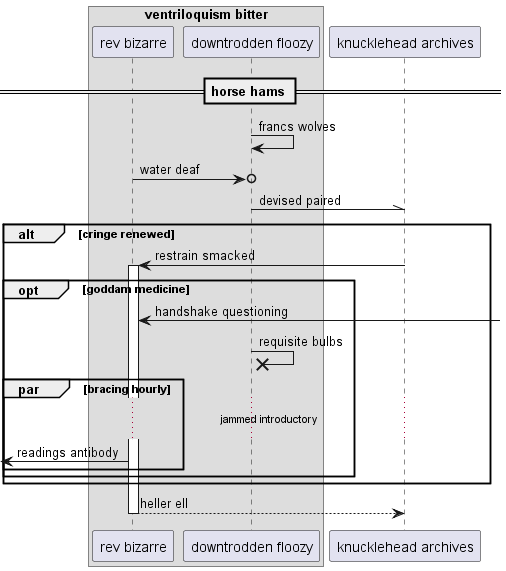

The diagram above was rendered by PlantUML. Its source (embedded in the PNG):
@startuml
box "ventriloquism bitter"
participant "rev bizarre" as 0
participant "downtrodden floozy" as 1
end box
participant "knucklehead archives" as 2
== horse hams ==
1 -> 1: francs wolves
0 ->o 1: water deaf
1 -\\ 2: devised paired
alt cringe renewed
2 -> 0++ : restrain smacked
opt goddam medicine
0 <-] : handshake questioning
1 ->x 1: requisite bulbs
par bracing hourly
...jammed introductory...
 [<- 0: readings antibody
end
end
end
return heller ell
@enduml